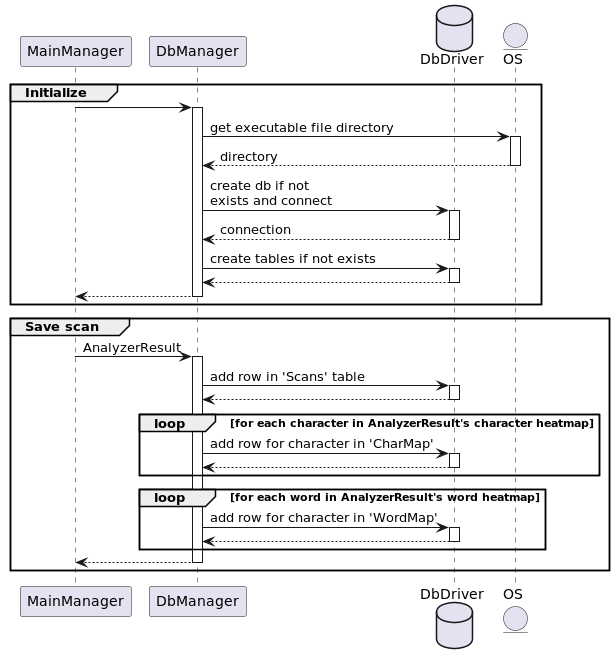

The diagram above was rendered by PlantUML. Its source (embedded in the PNG):
@startuml
'https://plantuml.com/sequence-diagram

autoactivate on


participant MainManager
participant DbManager
database DbDriver
entity OS

group Initialize

MainManager -> DbManager
DbManager -> OS: get executable file directory
return directory

DbManager -> DbDriver: create db if not\nexists and connect
return connection

DbManager -> DbDriver: create tables if not exists
return

return
end

group Save scan

MainManager -> DbManager: AnalyzerResult
DbManager -> DbDriver: add row in 'Scans' table
return

loop for each character in AnalyzerResult's character heatmap
DbManager -> DbDriver: add row for character in 'CharMap'
return
end

loop for each word in AnalyzerResult's word heatmap
DbManager -> DbDriver: add row for character in 'WordMap'
return
end

return
end

@enduml